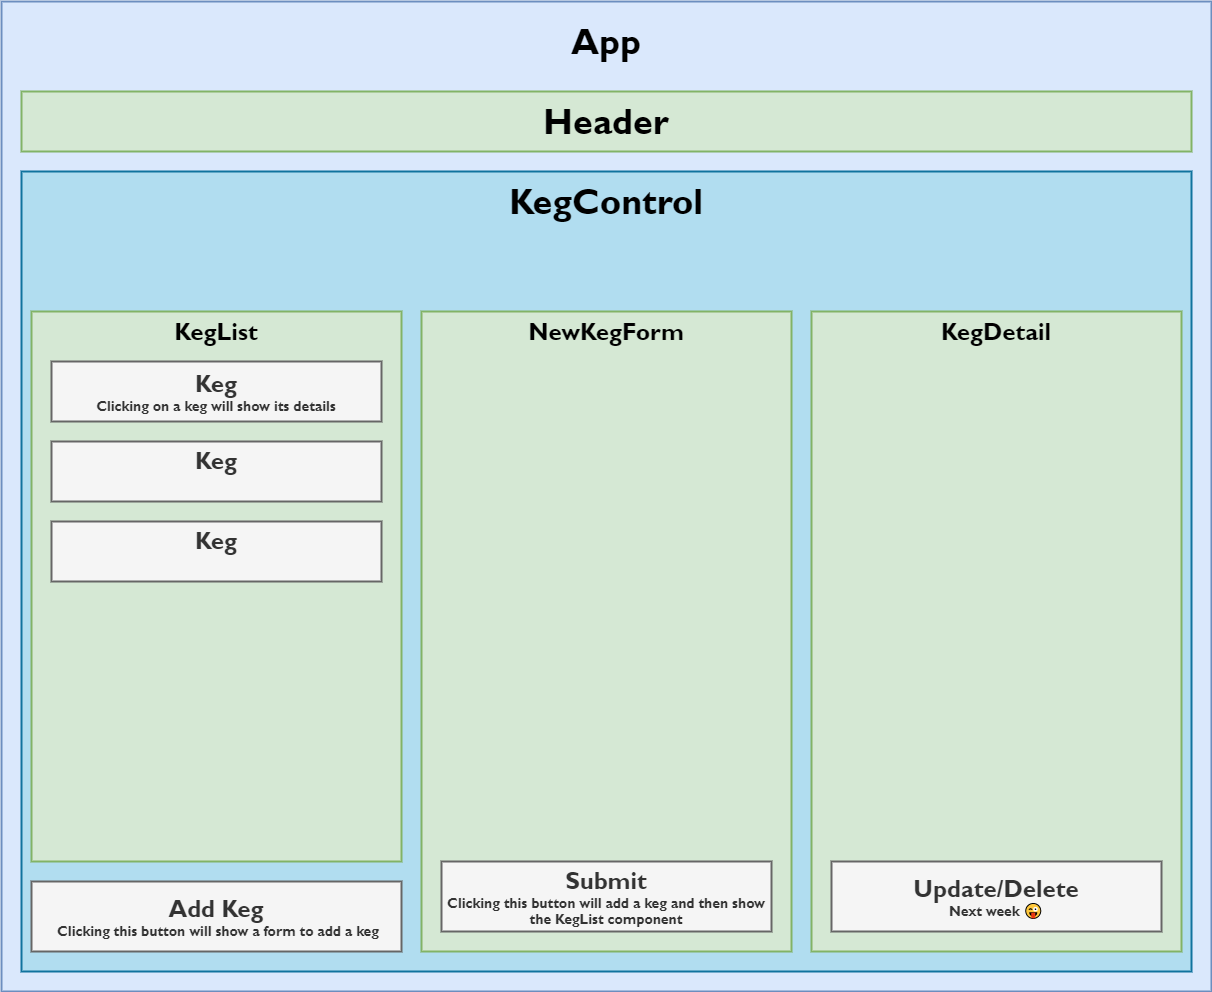

The diagram above was exported from draw.io. Its source (the exported page's mxGraphModel, read from the mxfile embedded in the PNG):
<mxGraphModel dx="3162" dy="1222" grid="1" gridSize="10" guides="1" tooltips="1" connect="1" arrows="1" fold="1" page="1" pageScale="1" pageWidth="1100" pageHeight="850" math="0" shadow="0">
  <root>
    <mxCell id="0" />
    <mxCell id="1" parent="0" />
    <mxCell id="A_Lu4U9Y8x8mx7G1ReFX-2" value="" style="rounded=0;whiteSpace=wrap;html=1;strokeWidth=2;glass=0;sketch=0;shadow=0;fillColor=#dae8fc;strokeColor=#6c8ebf;" vertex="1" parent="1">
      <mxGeometry y="10" width="1210" height="990" as="geometry" />
    </mxCell>
    <mxCell id="A_Lu4U9Y8x8mx7G1ReFX-15" value="" style="rounded=0;whiteSpace=wrap;html=1;shadow=0;glass=0;sketch=0;strokeWidth=2;fillColor=#b1ddf0;strokeColor=#10739e;" vertex="1" parent="1">
      <mxGeometry x="20" y="180" width="1170" height="800" as="geometry" />
    </mxCell>
    <mxCell id="A_Lu4U9Y8x8mx7G1ReFX-3" value="&lt;font data-font-src=&quot;https://fonts.googleapis.com/css?family=Roboto&quot; style=&quot;font-size: 36px&quot; face=&quot;gill sans mt&quot;&gt;&lt;b&gt;App&lt;/b&gt;&lt;/font&gt;" style="text;html=1;strokeColor=none;fillColor=none;align=center;verticalAlign=middle;whiteSpace=wrap;rounded=0;" vertex="1" parent="1">
      <mxGeometry x="555" y="10" width="100" height="80" as="geometry" />
    </mxCell>
    <mxCell id="A_Lu4U9Y8x8mx7G1ReFX-4" value="" style="rounded=0;whiteSpace=wrap;html=1;shadow=0;glass=0;sketch=0;strokeWidth=2;fillColor=#d5e8d4;strokeColor=#82b366;" vertex="1" parent="1">
      <mxGeometry x="20" y="100" width="1170" height="60" as="geometry" />
    </mxCell>
    <mxCell id="A_Lu4U9Y8x8mx7G1ReFX-5" value="&lt;font data-font-src=&quot;https://fonts.googleapis.com/css?family=Roboto&quot; style=&quot;font-size: 36px&quot; face=&quot;gill sans mt&quot;&gt;&lt;b&gt;Header&lt;/b&gt;&lt;/font&gt;" style="text;html=1;strokeColor=none;fillColor=none;align=center;verticalAlign=middle;whiteSpace=wrap;rounded=0;" vertex="1" parent="1">
      <mxGeometry x="555" y="90" width="100" height="80" as="geometry" />
    </mxCell>
    <mxCell id="A_Lu4U9Y8x8mx7G1ReFX-6" value="" style="rounded=0;whiteSpace=wrap;html=1;shadow=0;glass=0;sketch=0;strokeWidth=2;fillColor=#d5e8d4;strokeColor=#82b366;" vertex="1" parent="1">
      <mxGeometry x="30" y="320" width="370" height="550" as="geometry" />
    </mxCell>
    <mxCell id="A_Lu4U9Y8x8mx7G1ReFX-7" value="&lt;font data-font-src=&quot;https://fonts.googleapis.com/css?family=Roboto&quot; style=&quot;font-size: 24px&quot; face=&quot;gill sans mt&quot;&gt;&lt;b&gt;KegList&lt;/b&gt;&lt;/font&gt;" style="text;html=1;strokeColor=none;fillColor=none;align=center;verticalAlign=middle;whiteSpace=wrap;rounded=0;" vertex="1" parent="1">
      <mxGeometry x="100" y="320" width="230" height="40" as="geometry" />
    </mxCell>
    <mxCell id="A_Lu4U9Y8x8mx7G1ReFX-8" value="&lt;font face=&quot;gill sans mt&quot; data-font-src=&quot;https://fonts.googleapis.com/css?family=Roboto&quot;&gt;&lt;b&gt;&lt;span style=&quot;font-size: 24px&quot;&gt;Keg&lt;/span&gt;&lt;br&gt;&lt;font style=&quot;font-size: 14px&quot;&gt;Clicking on a keg will show its details&lt;/font&gt;&lt;br&gt;&lt;/b&gt;&lt;/font&gt;" style="rounded=0;whiteSpace=wrap;html=1;shadow=0;glass=0;sketch=0;strokeWidth=2;fillColor=#f5f5f5;strokeColor=#666666;fontColor=#333333;" vertex="1" parent="1">
      <mxGeometry x="50" y="370" width="330" height="60" as="geometry" />
    </mxCell>
    <mxCell id="A_Lu4U9Y8x8mx7G1ReFX-9" value="&lt;font face=&quot;gill sans mt&quot; data-font-src=&quot;https://fonts.googleapis.com/css?family=Roboto&quot;&gt;&lt;b&gt;&lt;span style=&quot;font-size: 24px&quot;&gt;Keg&lt;/span&gt;&lt;br&gt;&lt;span style=&quot;font-size: 18px&quot;&gt;&amp;nbsp;&lt;/span&gt;&lt;br&gt;&lt;/b&gt;&lt;/font&gt;" style="rounded=0;whiteSpace=wrap;html=1;shadow=0;glass=0;sketch=0;strokeWidth=2;fillColor=#f5f5f5;strokeColor=#666666;fontColor=#333333;" vertex="1" parent="1">
      <mxGeometry x="50" y="450" width="330" height="60" as="geometry" />
    </mxCell>
    <mxCell id="A_Lu4U9Y8x8mx7G1ReFX-10" value="&lt;font face=&quot;gill sans mt&quot; data-font-src=&quot;https://fonts.googleapis.com/css?family=Roboto&quot;&gt;&lt;b&gt;&lt;span style=&quot;font-size: 24px&quot;&gt;Keg&lt;/span&gt;&lt;br&gt;&lt;span style=&quot;font-size: 18px&quot;&gt;&amp;nbsp;&lt;/span&gt;&lt;br&gt;&lt;/b&gt;&lt;/font&gt;" style="rounded=0;whiteSpace=wrap;html=1;shadow=0;glass=0;sketch=0;strokeWidth=2;fillColor=#f5f5f5;strokeColor=#666666;fontColor=#333333;" vertex="1" parent="1">
      <mxGeometry x="50" y="530" width="330" height="60" as="geometry" />
    </mxCell>
    <mxCell id="A_Lu4U9Y8x8mx7G1ReFX-11" value="&lt;font face=&quot;gill sans mt&quot; data-font-src=&quot;https://fonts.googleapis.com/css?family=Roboto&quot;&gt;&lt;b&gt;&lt;span style=&quot;font-size: 24px&quot;&gt;Add Keg&lt;/span&gt;&lt;br&gt;&lt;font style=&quot;font-size: 14px&quot;&gt;&amp;nbsp;Clicking this button will show a form to add a keg&lt;/font&gt;&lt;br&gt;&lt;/b&gt;&lt;/font&gt;" style="rounded=0;whiteSpace=wrap;html=1;shadow=0;glass=0;sketch=0;strokeWidth=2;fillColor=#f5f5f5;strokeColor=#666666;fontColor=#333333;" vertex="1" parent="1">
      <mxGeometry x="30" y="890" width="370" height="70" as="geometry" />
    </mxCell>
    <mxCell id="A_Lu4U9Y8x8mx7G1ReFX-12" value="" style="rounded=0;whiteSpace=wrap;html=1;shadow=0;glass=0;sketch=0;strokeWidth=2;fillColor=#d5e8d4;strokeColor=#82b366;" vertex="1" parent="1">
      <mxGeometry x="420" y="320" width="370" height="640" as="geometry" />
    </mxCell>
    <mxCell id="A_Lu4U9Y8x8mx7G1ReFX-13" value="&lt;font face=&quot;gill sans mt&quot;&gt;&lt;span style=&quot;font-size: 24px&quot;&gt;&lt;b&gt;NewKegForm&lt;/b&gt;&lt;/span&gt;&lt;/font&gt;" style="text;html=1;strokeColor=none;fillColor=none;align=center;verticalAlign=middle;whiteSpace=wrap;rounded=0;" vertex="1" parent="1">
      <mxGeometry x="490" y="320" width="230" height="40" as="geometry" />
    </mxCell>
    <mxCell id="A_Lu4U9Y8x8mx7G1ReFX-14" value="&lt;font face=&quot;gill sans mt&quot; data-font-src=&quot;https://fonts.googleapis.com/css?family=Roboto&quot;&gt;&lt;b&gt;&lt;span style=&quot;font-size: 24px&quot;&gt;Submit&lt;/span&gt;&lt;br&gt;&lt;font style=&quot;font-size: 14px&quot;&gt;Clicking this button will add a keg and then show the KegList component&lt;/font&gt;&lt;br&gt;&lt;/b&gt;&lt;/font&gt;" style="rounded=0;whiteSpace=wrap;html=1;shadow=0;glass=0;sketch=0;strokeWidth=2;fillColor=#f5f5f5;strokeColor=#666666;fontColor=#333333;" vertex="1" parent="1">
      <mxGeometry x="440" y="870" width="330" height="70" as="geometry" />
    </mxCell>
    <mxCell id="A_Lu4U9Y8x8mx7G1ReFX-16" value="&lt;font data-font-src=&quot;https://fonts.googleapis.com/css?family=Roboto&quot; style=&quot;font-size: 36px&quot; face=&quot;gill sans mt&quot;&gt;&lt;b&gt;KegControl&lt;/b&gt;&lt;/font&gt;" style="text;html=1;strokeColor=none;fillColor=none;align=center;verticalAlign=middle;whiteSpace=wrap;rounded=0;" vertex="1" parent="1">
      <mxGeometry x="325" y="170" width="560" height="80" as="geometry" />
    </mxCell>
    <mxCell id="A_Lu4U9Y8x8mx7G1ReFX-17" value="" style="rounded=0;whiteSpace=wrap;html=1;shadow=0;glass=0;sketch=0;strokeWidth=2;fillColor=#d5e8d4;strokeColor=#82b366;" vertex="1" parent="1">
      <mxGeometry x="810" y="320" width="370" height="640" as="geometry" />
    </mxCell>
    <mxCell id="A_Lu4U9Y8x8mx7G1ReFX-18" value="&lt;font face=&quot;gill sans mt&quot; data-font-src=&quot;https://fonts.googleapis.com/css?family=Roboto&quot;&gt;&lt;b&gt;&lt;span style=&quot;font-size: 24px&quot;&gt;Update/Delete&lt;/span&gt;&lt;br&gt;&lt;font style=&quot;font-size: 14px&quot;&gt;Next week 😜&lt;/font&gt;&lt;br&gt;&lt;/b&gt;&lt;/font&gt;" style="rounded=0;whiteSpace=wrap;html=1;shadow=0;glass=0;sketch=0;strokeWidth=2;fillColor=#f5f5f5;strokeColor=#666666;fontColor=#333333;" vertex="1" parent="1">
      <mxGeometry x="830" y="870" width="330" height="70" as="geometry" />
    </mxCell>
    <mxCell id="A_Lu4U9Y8x8mx7G1ReFX-19" value="&lt;font face=&quot;gill sans mt&quot;&gt;&lt;span style=&quot;font-size: 24px&quot;&gt;&lt;b&gt;KegDetail&lt;/b&gt;&lt;/span&gt;&lt;/font&gt;" style="text;html=1;strokeColor=none;fillColor=none;align=center;verticalAlign=middle;whiteSpace=wrap;rounded=0;" vertex="1" parent="1">
      <mxGeometry x="880" y="320" width="230" height="40" as="geometry" />
    </mxCell>
  </root>
</mxGraphModel>